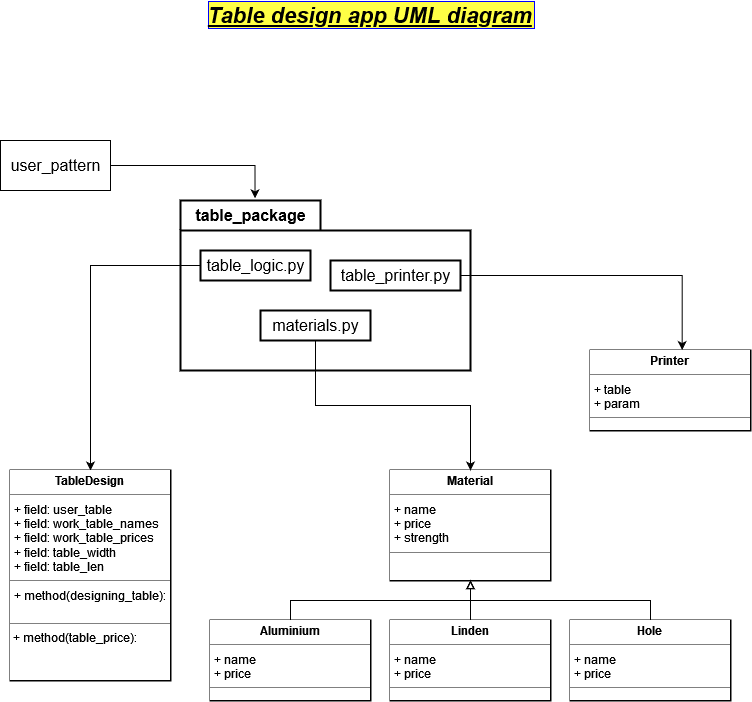

The diagram above was exported from draw.io. Its source (the exported page's mxGraphModel, read from the mxfile embedded in the PNG):
<mxGraphModel dx="1422" dy="790" grid="1" gridSize="10" guides="1" tooltips="1" connect="1" arrows="1" fold="1" page="1" pageScale="1" pageWidth="1169" pageHeight="827" math="0" shadow="0">
  <root>
    <mxCell id="WIyWlLk6GJQsqaUBKTNV-0" />
    <mxCell id="WIyWlLk6GJQsqaUBKTNV-1" parent="WIyWlLk6GJQsqaUBKTNV-0" />
    <mxCell id="YWpeQIOyT3o10ooIjdGs-0" value="Table design app UML diagram" style="text;align=center;fontStyle=7;verticalAlign=middle;spacingLeft=3;spacingRight=3;strokeColor=none;rotatable=0;points=[[0,0.5],[1,0.5]];portConstraint=eastwest;fillColor=none;rounded=0;glass=0;fontSize=22;labelBackgroundColor=#FFFF45;labelBorderColor=#0000FF;" parent="WIyWlLk6GJQsqaUBKTNV-1" vertex="1">
      <mxGeometry x="530" y="30" width="160" height="26" as="geometry" />
    </mxCell>
    <mxCell id="YWpeQIOyT3o10ooIjdGs-55" style="edgeStyle=orthogonalEdgeStyle;rounded=0;orthogonalLoop=1;jettySize=auto;html=1;exitX=1;exitY=0.5;exitDx=0;exitDy=0;entryX=0.257;entryY=-0.013;entryDx=0;entryDy=0;entryPerimeter=0;fontSize=16;startArrow=none;startFill=0;endArrow=classic;endFill=1;" parent="WIyWlLk6GJQsqaUBKTNV-1" source="YWpeQIOyT3o10ooIjdGs-2" target="YWpeQIOyT3o10ooIjdGs-18" edge="1">
      <mxGeometry relative="1" as="geometry" />
    </mxCell>
    <mxCell id="YWpeQIOyT3o10ooIjdGs-2" value="user_pattern" style="html=1;rounded=0;glass=0;labelBackgroundColor=#FFFFFF;labelBorderColor=none;fontSize=16;fillColor=none;" parent="WIyWlLk6GJQsqaUBKTNV-1" vertex="1">
      <mxGeometry x="240" y="170" width="110" height="50" as="geometry" />
    </mxCell>
    <mxCell id="YWpeQIOyT3o10ooIjdGs-18" value="table_package" style="shape=folder;fontStyle=1;tabWidth=140;tabHeight=30;tabPosition=left;html=1;boundedLbl=1;labelInHeader=1;container=1;collapsible=0;recursiveResize=0;rounded=0;glass=0;labelBackgroundColor=#FFFFFF;labelBorderColor=none;fillStyle=solid;strokeColor=default;strokeWidth=2;fontSize=16;fillColor=none;gradientColor=default;" parent="WIyWlLk6GJQsqaUBKTNV-1" vertex="1">
      <mxGeometry x="420" y="230" width="290" height="170" as="geometry" />
    </mxCell>
    <mxCell id="YWpeQIOyT3o10ooIjdGs-19" value="table_logic.py" style="html=1;rounded=0;glass=0;labelBackgroundColor=#FFFFFF;labelBorderColor=none;fillStyle=solid;strokeColor=default;strokeWidth=2;fontSize=16;fillColor=none;gradientColor=default;" parent="YWpeQIOyT3o10ooIjdGs-18" vertex="1">
      <mxGeometry width="110" height="30" relative="1" as="geometry">
        <mxPoint x="20" y="50" as="offset" />
      </mxGeometry>
    </mxCell>
    <mxCell id="YWpeQIOyT3o10ooIjdGs-20" value="materials.py" style="html=1;rounded=0;glass=0;labelBackgroundColor=#FFFFFF;labelBorderColor=none;fillStyle=solid;strokeColor=default;strokeWidth=2;fontSize=16;fillColor=none;gradientColor=default;" parent="YWpeQIOyT3o10ooIjdGs-18" vertex="1">
      <mxGeometry x="80" y="110" width="110" height="30" as="geometry" />
    </mxCell>
    <mxCell id="YWpeQIOyT3o10ooIjdGs-56" style="edgeStyle=orthogonalEdgeStyle;rounded=0;orthogonalLoop=1;jettySize=auto;html=1;exitX=0;exitY=0.5;exitDx=0;exitDy=0;entryX=0.5;entryY=0;entryDx=0;entryDy=0;fontSize=16;startArrow=none;startFill=0;endArrow=classic;endFill=1;" parent="YWpeQIOyT3o10ooIjdGs-18" source="YWpeQIOyT3o10ooIjdGs-19" target="YWpeQIOyT3o10ooIjdGs-29" edge="1">
      <mxGeometry relative="1" as="geometry" />
    </mxCell>
    <mxCell id="YWpeQIOyT3o10ooIjdGs-21" value="table_printer.py" style="html=1;rounded=0;glass=0;labelBackgroundColor=#FFFFFF;labelBorderColor=none;fillStyle=solid;strokeColor=default;strokeWidth=2;fontSize=16;fillColor=none;gradientColor=default;" parent="YWpeQIOyT3o10ooIjdGs-18" vertex="1">
      <mxGeometry x="150" y="60" width="130" height="30" as="geometry" />
    </mxCell>
    <mxCell id="YWpeQIOyT3o10ooIjdGs-29" value="&lt;p style=&quot;margin:0px;margin-top:4px;text-align:center;&quot;&gt;&lt;b&gt;TableDesign&lt;/b&gt;&lt;br&gt;&lt;/p&gt;&lt;hr size=&quot;1&quot;&gt;&lt;p style=&quot;margin:0px;margin-left:4px;&quot;&gt;+ field: user_table&lt;/p&gt;&lt;p style=&quot;margin:0px;margin-left:4px;&quot;&gt;+ field: work_table_names&lt;br&gt;&lt;/p&gt;&lt;p style=&quot;margin:0px;margin-left:4px;&quot;&gt;+ field: work_table_prices&lt;br&gt;&lt;/p&gt;&lt;p style=&quot;margin:0px;margin-left:4px;&quot;&gt;+ field: table_width&lt;br&gt;&lt;/p&gt;&lt;p style=&quot;margin:0px;margin-left:4px;&quot;&gt;+ field: table_len&lt;br&gt;&lt;/p&gt;&lt;hr size=&quot;1&quot;&gt;&lt;p style=&quot;margin:0px;margin-left:4px;&quot;&gt;+ method(designing_table):&lt;/p&gt;&lt;p style=&quot;margin:0px;margin-left:4px;&quot;&gt;&lt;br&gt;&lt;/p&gt;&lt;hr size=&quot;1&quot;&gt;&amp;nbsp;+ method(table_price):&lt;p style=&quot;margin:0px;margin-left:4px;&quot;&gt;&amp;nbsp;&lt;/p&gt;" style="verticalAlign=top;align=left;overflow=fill;fontSize=12;fontFamily=Helvetica;html=1;rounded=0;glass=0;labelBackgroundColor=#FFFFFF;labelBorderColor=none;fillColor=none;perimeterSpacing=0;strokeColor=default;strokeWidth=2;fillStyle=solid;gradientColor=default;" parent="WIyWlLk6GJQsqaUBKTNV-1" vertex="1">
      <mxGeometry x="250" y="500" width="160" height="210" as="geometry" />
    </mxCell>
    <mxCell id="YWpeQIOyT3o10ooIjdGs-30" value="&lt;p style=&quot;margin:0px;margin-top:4px;text-align:center;&quot;&gt;&lt;b&gt;Material&lt;/b&gt;&lt;br&gt;&lt;/p&gt;&lt;hr size=&quot;1&quot;&gt;&lt;p style=&quot;margin:0px;margin-left:4px;&quot;&gt;+ name&lt;br&gt;&lt;/p&gt;&lt;p style=&quot;margin:0px;margin-left:4px;&quot;&gt;+ price&lt;br&gt;&lt;/p&gt;&lt;p style=&quot;margin:0px;margin-left:4px;&quot;&gt;+ strength&lt;br&gt;&lt;/p&gt;&lt;hr size=&quot;1&quot;&gt;" style="verticalAlign=top;align=left;overflow=fill;fontSize=12;fontFamily=Helvetica;html=1;rounded=0;glass=0;labelBackgroundColor=#FFFFFF;labelBorderColor=none;fillColor=none;perimeterSpacing=0;strokeColor=default;strokeWidth=2;fillStyle=solid;gradientColor=default;" parent="WIyWlLk6GJQsqaUBKTNV-1" vertex="1">
      <mxGeometry x="630" y="500" width="160" height="110" as="geometry" />
    </mxCell>
    <mxCell id="YWpeQIOyT3o10ooIjdGs-47" style="edgeStyle=orthogonalEdgeStyle;rounded=0;orthogonalLoop=1;jettySize=auto;html=1;exitX=0.5;exitY=0;exitDx=0;exitDy=0;entryX=0.5;entryY=1;entryDx=0;entryDy=0;fontSize=16;endArrow=block;endFill=0;" parent="WIyWlLk6GJQsqaUBKTNV-1" source="YWpeQIOyT3o10ooIjdGs-32" target="YWpeQIOyT3o10ooIjdGs-30" edge="1">
      <mxGeometry relative="1" as="geometry" />
    </mxCell>
    <mxCell id="YWpeQIOyT3o10ooIjdGs-32" value="&lt;p style=&quot;margin:0px;margin-top:4px;text-align:center;&quot;&gt;&lt;b&gt;Aluminium&lt;/b&gt;&lt;br&gt;&lt;/p&gt;&lt;hr size=&quot;1&quot;&gt;&lt;p style=&quot;margin:0px;margin-left:4px;&quot;&gt;+ name&lt;br&gt;&lt;/p&gt;&lt;p style=&quot;margin:0px;margin-left:4px;&quot;&gt;+ price&lt;br&gt;&lt;/p&gt;&lt;hr size=&quot;1&quot;&gt;" style="verticalAlign=top;align=left;overflow=fill;fontSize=12;fontFamily=Helvetica;html=1;rounded=0;glass=0;labelBackgroundColor=#FFFFFF;labelBorderColor=none;fillColor=none;perimeterSpacing=0;strokeColor=default;strokeWidth=2;fillStyle=solid;gradientColor=default;" parent="WIyWlLk6GJQsqaUBKTNV-1" vertex="1">
      <mxGeometry x="450" y="650" width="160" height="80" as="geometry" />
    </mxCell>
    <mxCell id="YWpeQIOyT3o10ooIjdGs-49" style="edgeStyle=orthogonalEdgeStyle;rounded=0;orthogonalLoop=1;jettySize=auto;html=1;exitX=0.5;exitY=0;exitDx=0;exitDy=0;fontSize=16;" parent="WIyWlLk6GJQsqaUBKTNV-1" source="YWpeQIOyT3o10ooIjdGs-34" edge="1">
      <mxGeometry relative="1" as="geometry">
        <mxPoint x="710.0344827586207" y="650" as="targetPoint" />
      </mxGeometry>
    </mxCell>
    <mxCell id="YWpeQIOyT3o10ooIjdGs-50" style="edgeStyle=orthogonalEdgeStyle;rounded=0;orthogonalLoop=1;jettySize=auto;html=1;exitX=0.5;exitY=0;exitDx=0;exitDy=0;entryX=0.5;entryY=1;entryDx=0;entryDy=0;fontSize=16;endArrow=block;endFill=0;" parent="WIyWlLk6GJQsqaUBKTNV-1" source="YWpeQIOyT3o10ooIjdGs-34" target="YWpeQIOyT3o10ooIjdGs-30" edge="1">
      <mxGeometry relative="1" as="geometry" />
    </mxCell>
    <mxCell id="YWpeQIOyT3o10ooIjdGs-34" value="&lt;p style=&quot;margin:0px;margin-top:4px;text-align:center;&quot;&gt;&lt;b&gt;Linden&lt;/b&gt;&lt;br&gt;&lt;/p&gt;&lt;hr size=&quot;1&quot;&gt;&lt;p style=&quot;margin:0px;margin-left:4px;&quot;&gt;+ name&lt;br&gt;&lt;/p&gt;&lt;p style=&quot;margin:0px;margin-left:4px;&quot;&gt;+ price&lt;br&gt;&lt;/p&gt;&lt;hr size=&quot;1&quot;&gt;" style="verticalAlign=top;align=left;overflow=fill;fontSize=12;fontFamily=Helvetica;html=1;rounded=0;glass=0;labelBackgroundColor=#FFFFFF;labelBorderColor=none;fillColor=none;perimeterSpacing=0;strokeColor=default;strokeWidth=2;fillStyle=solid;gradientColor=default;" parent="WIyWlLk6GJQsqaUBKTNV-1" vertex="1">
      <mxGeometry x="630" y="650" width="160" height="80" as="geometry" />
    </mxCell>
    <mxCell id="YWpeQIOyT3o10ooIjdGs-40" style="edgeStyle=orthogonalEdgeStyle;orthogonalLoop=1;jettySize=auto;html=1;exitX=0.5;exitY=0;exitDx=0;exitDy=0;entryX=0.5;entryY=1;entryDx=0;entryDy=0;fontSize=16;endArrow=block;endFill=0;rounded=0;startArrow=none;startFill=0;" parent="WIyWlLk6GJQsqaUBKTNV-1" source="YWpeQIOyT3o10ooIjdGs-35" target="YWpeQIOyT3o10ooIjdGs-30" edge="1">
      <mxGeometry relative="1" as="geometry" />
    </mxCell>
    <mxCell id="YWpeQIOyT3o10ooIjdGs-35" value="&lt;p style=&quot;margin:0px;margin-top:4px;text-align:center;&quot;&gt;&lt;b&gt;Hole&lt;/b&gt;&lt;br&gt;&lt;/p&gt;&lt;hr size=&quot;1&quot;&gt;&lt;p style=&quot;margin:0px;margin-left:4px;&quot;&gt;+ name&lt;br&gt;&lt;/p&gt;&lt;p style=&quot;margin:0px;margin-left:4px;&quot;&gt;+ price&lt;br&gt;&lt;/p&gt;&lt;hr size=&quot;1&quot;&gt;" style="verticalAlign=top;align=left;overflow=fill;fontSize=12;fontFamily=Helvetica;html=1;rounded=0;glass=0;labelBackgroundColor=#FFFFFF;labelBorderColor=none;fillColor=none;perimeterSpacing=0;strokeColor=default;strokeWidth=2;fillStyle=solid;gradientColor=default;" parent="WIyWlLk6GJQsqaUBKTNV-1" vertex="1">
      <mxGeometry x="810" y="650" width="160" height="80" as="geometry" />
    </mxCell>
    <mxCell id="YWpeQIOyT3o10ooIjdGs-53" value="&lt;p style=&quot;margin:0px;margin-top:4px;text-align:center;&quot;&gt;&lt;b&gt;Printer&lt;/b&gt;&lt;br&gt;&lt;/p&gt;&lt;hr size=&quot;1&quot;&gt;&lt;p style=&quot;margin:0px;margin-left:4px;&quot;&gt;+ table&lt;br&gt;&lt;/p&gt;&lt;p style=&quot;margin:0px;margin-left:4px;&quot;&gt;+ param&lt;br&gt;&lt;/p&gt;&lt;hr size=&quot;1&quot;&gt;" style="verticalAlign=top;align=left;overflow=fill;fontSize=12;fontFamily=Helvetica;html=1;rounded=0;glass=0;labelBackgroundColor=#FFFFFF;labelBorderColor=none;fillColor=none;perimeterSpacing=0;strokeColor=default;strokeWidth=2;fillStyle=solid;gradientColor=default;" parent="WIyWlLk6GJQsqaUBKTNV-1" vertex="1">
      <mxGeometry x="830" y="380" width="160" height="80" as="geometry" />
    </mxCell>
    <mxCell id="YWpeQIOyT3o10ooIjdGs-57" style="edgeStyle=orthogonalEdgeStyle;rounded=0;orthogonalLoop=1;jettySize=auto;html=1;exitX=0.5;exitY=1;exitDx=0;exitDy=0;fontSize=16;startArrow=none;startFill=0;endArrow=classic;endFill=1;" parent="WIyWlLk6GJQsqaUBKTNV-1" source="YWpeQIOyT3o10ooIjdGs-20" target="YWpeQIOyT3o10ooIjdGs-30" edge="1">
      <mxGeometry relative="1" as="geometry" />
    </mxCell>
    <mxCell id="YWpeQIOyT3o10ooIjdGs-58" style="edgeStyle=orthogonalEdgeStyle;rounded=0;orthogonalLoop=1;jettySize=auto;html=1;exitX=1;exitY=0.5;exitDx=0;exitDy=0;entryX=0.573;entryY=-0.006;entryDx=0;entryDy=0;entryPerimeter=0;fontSize=16;startArrow=none;startFill=0;endArrow=classic;endFill=1;" parent="WIyWlLk6GJQsqaUBKTNV-1" source="YWpeQIOyT3o10ooIjdGs-21" target="YWpeQIOyT3o10ooIjdGs-53" edge="1">
      <mxGeometry relative="1" as="geometry" />
    </mxCell>
  </root>
</mxGraphModel>